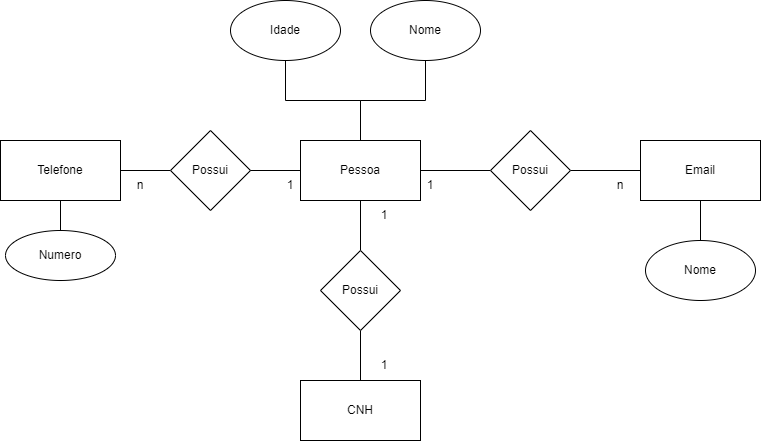

The diagram above was exported from draw.io. Its source (the exported page's mxGraphModel, read from the mxfile embedded in the PNG):
<mxGraphModel dx="1050" dy="581" grid="1" gridSize="10" guides="1" tooltips="1" connect="1" arrows="1" fold="1" page="1" pageScale="1" pageWidth="827" pageHeight="1169" math="0" shadow="0">
  <root>
    <mxCell id="0" />
    <mxCell id="1" parent="0" />
    <mxCell id="JwWZ5VMkj_6eWhGYqMkQ-11" style="edgeStyle=orthogonalEdgeStyle;rounded=0;orthogonalLoop=1;jettySize=auto;html=1;endArrow=none;endFill=0;" edge="1" parent="1" source="JwWZ5VMkj_6eWhGYqMkQ-1" target="JwWZ5VMkj_6eWhGYqMkQ-6">
      <mxGeometry relative="1" as="geometry" />
    </mxCell>
    <mxCell id="JwWZ5VMkj_6eWhGYqMkQ-12" style="edgeStyle=orthogonalEdgeStyle;rounded=0;orthogonalLoop=1;jettySize=auto;html=1;entryX=0;entryY=0.5;entryDx=0;entryDy=0;endArrow=none;endFill=0;" edge="1" parent="1" source="JwWZ5VMkj_6eWhGYqMkQ-1" target="JwWZ5VMkj_6eWhGYqMkQ-9">
      <mxGeometry relative="1" as="geometry" />
    </mxCell>
    <mxCell id="JwWZ5VMkj_6eWhGYqMkQ-28" style="edgeStyle=orthogonalEdgeStyle;rounded=0;orthogonalLoop=1;jettySize=auto;html=1;entryX=0.5;entryY=1;entryDx=0;entryDy=0;endArrow=none;endFill=0;" edge="1" parent="1" source="JwWZ5VMkj_6eWhGYqMkQ-1" target="JwWZ5VMkj_6eWhGYqMkQ-26">
      <mxGeometry relative="1" as="geometry" />
    </mxCell>
    <mxCell id="JwWZ5VMkj_6eWhGYqMkQ-30" style="edgeStyle=orthogonalEdgeStyle;rounded=0;orthogonalLoop=1;jettySize=auto;html=1;entryX=0.5;entryY=1;entryDx=0;entryDy=0;endArrow=none;endFill=0;" edge="1" parent="1" source="JwWZ5VMkj_6eWhGYqMkQ-1" target="JwWZ5VMkj_6eWhGYqMkQ-27">
      <mxGeometry relative="1" as="geometry" />
    </mxCell>
    <mxCell id="JwWZ5VMkj_6eWhGYqMkQ-1" value="Pessoa" style="rounded=0;whiteSpace=wrap;html=1;" vertex="1" parent="1">
      <mxGeometry x="330" y="260" width="120" height="60" as="geometry" />
    </mxCell>
    <mxCell id="JwWZ5VMkj_6eWhGYqMkQ-35" style="edgeStyle=orthogonalEdgeStyle;rounded=0;orthogonalLoop=1;jettySize=auto;html=1;entryX=0.5;entryY=0;entryDx=0;entryDy=0;endArrow=none;endFill=0;" edge="1" parent="1" source="JwWZ5VMkj_6eWhGYqMkQ-2" target="JwWZ5VMkj_6eWhGYqMkQ-34">
      <mxGeometry relative="1" as="geometry">
        <mxPoint x="730" y="350" as="targetPoint" />
      </mxGeometry>
    </mxCell>
    <mxCell id="JwWZ5VMkj_6eWhGYqMkQ-2" value="Email" style="rounded=0;whiteSpace=wrap;html=1;" vertex="1" parent="1">
      <mxGeometry x="670" y="260" width="120" height="60" as="geometry" />
    </mxCell>
    <mxCell id="JwWZ5VMkj_6eWhGYqMkQ-17" style="edgeStyle=orthogonalEdgeStyle;rounded=0;orthogonalLoop=1;jettySize=auto;html=1;entryX=0;entryY=0.5;entryDx=0;entryDy=0;endArrow=none;endFill=0;" edge="1" parent="1" source="JwWZ5VMkj_6eWhGYqMkQ-3" target="JwWZ5VMkj_6eWhGYqMkQ-8">
      <mxGeometry relative="1" as="geometry" />
    </mxCell>
    <mxCell id="JwWZ5VMkj_6eWhGYqMkQ-33" value="" style="edgeStyle=orthogonalEdgeStyle;rounded=0;orthogonalLoop=1;jettySize=auto;html=1;endArrow=none;endFill=0;" edge="1" parent="1" source="JwWZ5VMkj_6eWhGYqMkQ-3" target="JwWZ5VMkj_6eWhGYqMkQ-32">
      <mxGeometry relative="1" as="geometry" />
    </mxCell>
    <mxCell id="JwWZ5VMkj_6eWhGYqMkQ-3" value="Telefone" style="rounded=0;whiteSpace=wrap;html=1;" vertex="1" parent="1">
      <mxGeometry x="30" y="260" width="120" height="60" as="geometry" />
    </mxCell>
    <mxCell id="JwWZ5VMkj_6eWhGYqMkQ-18" style="edgeStyle=orthogonalEdgeStyle;rounded=0;orthogonalLoop=1;jettySize=auto;html=1;entryX=0.5;entryY=1;entryDx=0;entryDy=0;endArrow=none;endFill=0;" edge="1" parent="1" source="JwWZ5VMkj_6eWhGYqMkQ-4" target="JwWZ5VMkj_6eWhGYqMkQ-6">
      <mxGeometry relative="1" as="geometry" />
    </mxCell>
    <mxCell id="JwWZ5VMkj_6eWhGYqMkQ-4" value="CNH" style="rounded=0;whiteSpace=wrap;html=1;" vertex="1" parent="1">
      <mxGeometry x="330" y="500" width="120" height="60" as="geometry" />
    </mxCell>
    <mxCell id="JwWZ5VMkj_6eWhGYqMkQ-6" value="Possui" style="rhombus;whiteSpace=wrap;html=1;" vertex="1" parent="1">
      <mxGeometry x="350" y="370" width="80" height="80" as="geometry" />
    </mxCell>
    <mxCell id="JwWZ5VMkj_6eWhGYqMkQ-15" style="edgeStyle=orthogonalEdgeStyle;rounded=0;orthogonalLoop=1;jettySize=auto;html=1;endArrow=none;endFill=0;" edge="1" parent="1" source="JwWZ5VMkj_6eWhGYqMkQ-8" target="JwWZ5VMkj_6eWhGYqMkQ-1">
      <mxGeometry relative="1" as="geometry" />
    </mxCell>
    <mxCell id="JwWZ5VMkj_6eWhGYqMkQ-8" value="Possui" style="rhombus;whiteSpace=wrap;html=1;" vertex="1" parent="1">
      <mxGeometry x="200" y="250" width="80" height="80" as="geometry" />
    </mxCell>
    <mxCell id="JwWZ5VMkj_6eWhGYqMkQ-13" style="edgeStyle=orthogonalEdgeStyle;rounded=0;orthogonalLoop=1;jettySize=auto;html=1;entryX=0;entryY=0.5;entryDx=0;entryDy=0;endArrow=none;endFill=0;" edge="1" parent="1" source="JwWZ5VMkj_6eWhGYqMkQ-9" target="JwWZ5VMkj_6eWhGYqMkQ-2">
      <mxGeometry relative="1" as="geometry" />
    </mxCell>
    <mxCell id="JwWZ5VMkj_6eWhGYqMkQ-9" value="Possui" style="rhombus;whiteSpace=wrap;html=1;" vertex="1" parent="1">
      <mxGeometry x="520" y="250" width="80" height="80" as="geometry" />
    </mxCell>
    <mxCell id="JwWZ5VMkj_6eWhGYqMkQ-19" value="1" style="text;html=1;strokeColor=none;fillColor=none;align=center;verticalAlign=middle;whiteSpace=wrap;rounded=0;" vertex="1" parent="1">
      <mxGeometry x="290" y="290" width="60" height="30" as="geometry" />
    </mxCell>
    <mxCell id="JwWZ5VMkj_6eWhGYqMkQ-20" value="n" style="text;html=1;strokeColor=none;fillColor=none;align=center;verticalAlign=middle;whiteSpace=wrap;rounded=0;" vertex="1" parent="1">
      <mxGeometry x="140" y="290" width="60" height="30" as="geometry" />
    </mxCell>
    <mxCell id="JwWZ5VMkj_6eWhGYqMkQ-21" value="1" style="text;html=1;strokeColor=none;fillColor=none;align=center;verticalAlign=middle;whiteSpace=wrap;rounded=0;" vertex="1" parent="1">
      <mxGeometry x="430" y="290" width="60" height="30" as="geometry" />
    </mxCell>
    <mxCell id="JwWZ5VMkj_6eWhGYqMkQ-22" value="1" style="text;html=1;strokeColor=none;fillColor=none;align=center;verticalAlign=middle;whiteSpace=wrap;rounded=0;" vertex="1" parent="1">
      <mxGeometry x="384" y="470" width="60" height="30" as="geometry" />
    </mxCell>
    <mxCell id="JwWZ5VMkj_6eWhGYqMkQ-23" value="1" style="text;html=1;strokeColor=none;fillColor=none;align=center;verticalAlign=middle;whiteSpace=wrap;rounded=0;" vertex="1" parent="1">
      <mxGeometry x="384" y="320" width="60" height="30" as="geometry" />
    </mxCell>
    <mxCell id="JwWZ5VMkj_6eWhGYqMkQ-25" value="n" style="text;html=1;strokeColor=none;fillColor=none;align=center;verticalAlign=middle;whiteSpace=wrap;rounded=0;" vertex="1" parent="1">
      <mxGeometry x="620" y="290" width="60" height="30" as="geometry" />
    </mxCell>
    <mxCell id="JwWZ5VMkj_6eWhGYqMkQ-26" value="Idade" style="ellipse;whiteSpace=wrap;html=1;" vertex="1" parent="1">
      <mxGeometry x="260" y="120" width="110" height="60" as="geometry" />
    </mxCell>
    <mxCell id="JwWZ5VMkj_6eWhGYqMkQ-27" value="Nome" style="ellipse;whiteSpace=wrap;html=1;" vertex="1" parent="1">
      <mxGeometry x="400" y="120" width="110" height="60" as="geometry" />
    </mxCell>
    <mxCell id="JwWZ5VMkj_6eWhGYqMkQ-32" value="Numero" style="ellipse;whiteSpace=wrap;html=1;" vertex="1" parent="1">
      <mxGeometry x="35" y="350" width="110" height="50" as="geometry" />
    </mxCell>
    <mxCell id="JwWZ5VMkj_6eWhGYqMkQ-34" value="Nome" style="ellipse;whiteSpace=wrap;html=1;" vertex="1" parent="1">
      <mxGeometry x="675" y="360" width="110" height="60" as="geometry" />
    </mxCell>
  </root>
</mxGraphModel>